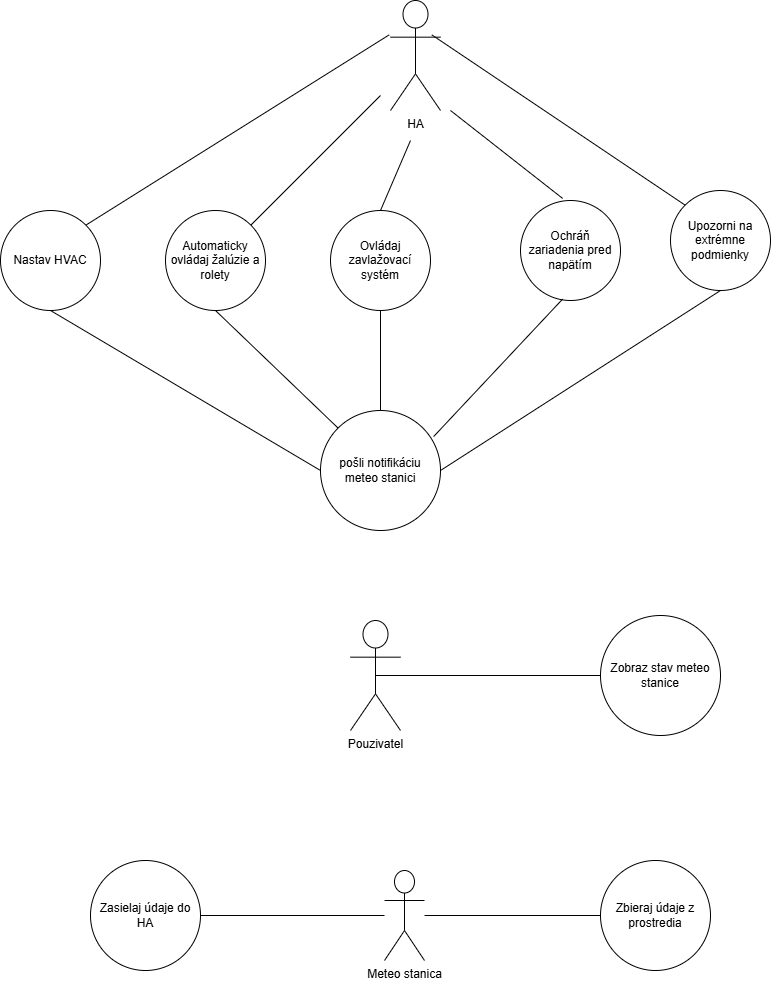

The diagram above was exported from draw.io. Its source (the exported page's mxGraphModel, read from the mxfile embedded in the PNG):
<mxGraphModel dx="1235" dy="614" grid="1" gridSize="10" guides="1" tooltips="1" connect="1" arrows="1" fold="1" page="1" pageScale="1" pageWidth="827" pageHeight="1169" math="0" shadow="0">
  <root>
    <mxCell id="0" />
    <mxCell id="1" parent="0" />
    <mxCell id="vge0dY_51qE_nIZ6QVGt-12" value="Ochráň zariadenia pred napätím" style="ellipse;whiteSpace=wrap;html=1;aspect=fixed;" vertex="1" parent="1">
      <mxGeometry x="530" y="350" width="100" height="100" as="geometry" />
    </mxCell>
    <mxCell id="vge0dY_51qE_nIZ6QVGt-13" value="Automaticky ovládaj žalúzie a rolety" style="ellipse;whiteSpace=wrap;html=1;aspect=fixed;" vertex="1" parent="1">
      <mxGeometry x="175" y="360" width="100" height="100" as="geometry" />
    </mxCell>
    <mxCell id="vge0dY_51qE_nIZ6QVGt-14" value="Ovládaj zavlažovací systém" style="ellipse;whiteSpace=wrap;html=1;aspect=fixed;" vertex="1" parent="1">
      <mxGeometry x="340" y="360" width="100" height="100" as="geometry" />
    </mxCell>
    <mxCell id="vge0dY_51qE_nIZ6QVGt-15" value="Nastav HVAC" style="ellipse;whiteSpace=wrap;html=1;aspect=fixed;" vertex="1" parent="1">
      <mxGeometry x="10" y="360" width="100" height="100" as="geometry" />
    </mxCell>
    <mxCell id="vge0dY_51qE_nIZ6QVGt-16" value="Upozorni na extrémne podmienky" style="ellipse;whiteSpace=wrap;html=1;aspect=fixed;" vertex="1" parent="1">
      <mxGeometry x="680" y="340" width="100" height="100" as="geometry" />
    </mxCell>
    <mxCell id="vge0dY_51qE_nIZ6QVGt-20" value="" style="endArrow=none;html=1;rounded=0;exitX=0.421;exitY=-0.021;exitDx=0;exitDy=0;exitPerimeter=0;" edge="1" parent="1" source="vge0dY_51qE_nIZ6QVGt-12">
      <mxGeometry width="50" height="50" relative="1" as="geometry">
        <mxPoint x="610" y="220" as="sourcePoint" />
        <mxPoint x="460" y="260" as="targetPoint" />
      </mxGeometry>
    </mxCell>
    <mxCell id="vge0dY_51qE_nIZ6QVGt-21" value="" style="endArrow=none;html=1;rounded=0;entryX=0;entryY=1;entryDx=0;entryDy=-15;entryPerimeter=0;exitX=1;exitY=0;exitDx=0;exitDy=0;" edge="1" parent="1" source="vge0dY_51qE_nIZ6QVGt-13">
      <mxGeometry width="50" height="50" relative="1" as="geometry">
        <mxPoint x="370" y="400" as="sourcePoint" />
        <mxPoint x="390" y="245" as="targetPoint" />
      </mxGeometry>
    </mxCell>
    <mxCell id="vge0dY_51qE_nIZ6QVGt-22" value="" style="endArrow=none;html=1;rounded=0;exitX=0.5;exitY=0;exitDx=0;exitDy=0;" edge="1" parent="1" source="vge0dY_51qE_nIZ6QVGt-14">
      <mxGeometry width="50" height="50" relative="1" as="geometry">
        <mxPoint x="340" y="390" as="sourcePoint" />
        <mxPoint x="420" y="290" as="targetPoint" />
      </mxGeometry>
    </mxCell>
    <mxCell id="vge0dY_51qE_nIZ6QVGt-23" value="" style="endArrow=none;html=1;rounded=0;entryX=0.145;entryY=0;entryDx=0;entryDy=4.35;entryPerimeter=0;exitX=1;exitY=0;exitDx=0;exitDy=0;" edge="1" parent="1" source="vge0dY_51qE_nIZ6QVGt-15">
      <mxGeometry width="50" height="50" relative="1" as="geometry">
        <mxPoint x="450" y="460" as="sourcePoint" />
        <mxPoint x="398.70000000000005" y="184.35000000000002" as="targetPoint" />
      </mxGeometry>
    </mxCell>
    <mxCell id="vge0dY_51qE_nIZ6QVGt-25" value="" style="endArrow=none;html=1;rounded=0;entryX=0.855;entryY=0;entryDx=0;entryDy=4.35;entryPerimeter=0;exitX=0;exitY=0;exitDx=0;exitDy=0;" edge="1" parent="1" source="vge0dY_51qE_nIZ6QVGt-16">
      <mxGeometry width="50" height="50" relative="1" as="geometry">
        <mxPoint x="381.5" y="91" as="sourcePoint" />
        <mxPoint x="441.29999999999995" y="184.35000000000002" as="targetPoint" />
      </mxGeometry>
    </mxCell>
    <mxCell id="vge0dY_51qE_nIZ6QVGt-26" value="HA" style="shape=umlActor;verticalLabelPosition=bottom;verticalAlign=top;html=1;outlineConnect=0;" vertex="1" parent="1">
      <mxGeometry x="400" y="150" width="50" height="110" as="geometry" />
    </mxCell>
    <mxCell id="vge0dY_51qE_nIZ6QVGt-27" value="Pouzivatel" style="shape=umlActor;verticalLabelPosition=bottom;verticalAlign=top;html=1;outlineConnect=0;" vertex="1" parent="1">
      <mxGeometry x="360" y="770" width="50" height="110" as="geometry" />
    </mxCell>
    <mxCell id="vge0dY_51qE_nIZ6QVGt-28" value="Zobraz stav meteo stanice" style="ellipse;whiteSpace=wrap;html=1;aspect=fixed;" vertex="1" parent="1">
      <mxGeometry x="610" y="765" width="120" height="120" as="geometry" />
    </mxCell>
    <mxCell id="vge0dY_51qE_nIZ6QVGt-29" value="" style="endArrow=none;html=1;rounded=0;exitX=0.5;exitY=0.5;exitDx=0;exitDy=0;exitPerimeter=0;entryX=0;entryY=0.5;entryDx=0;entryDy=0;" edge="1" parent="1" source="vge0dY_51qE_nIZ6QVGt-27" target="vge0dY_51qE_nIZ6QVGt-28">
      <mxGeometry width="50" height="50" relative="1" as="geometry">
        <mxPoint x="390" y="620" as="sourcePoint" />
        <mxPoint x="440" y="570" as="targetPoint" />
      </mxGeometry>
    </mxCell>
    <mxCell id="vge0dY_51qE_nIZ6QVGt-31" value="Meteo stanica&lt;div&gt;&lt;br&gt;&lt;/div&gt;" style="shape=umlActor;verticalLabelPosition=bottom;verticalAlign=top;html=1;outlineConnect=0;" vertex="1" parent="1">
      <mxGeometry x="394" y="1020" width="40" height="90" as="geometry" />
    </mxCell>
    <mxCell id="vge0dY_51qE_nIZ6QVGt-32" value="Zbieraj údaje z prostredia" style="ellipse;whiteSpace=wrap;html=1;aspect=fixed;" vertex="1" parent="1">
      <mxGeometry x="610" y="1010" width="110" height="110" as="geometry" />
    </mxCell>
    <mxCell id="vge0dY_51qE_nIZ6QVGt-34" value="" style="endArrow=none;html=1;rounded=0;exitX=0;exitY=0.5;exitDx=0;exitDy=0;" edge="1" parent="1" source="vge0dY_51qE_nIZ6QVGt-32" target="vge0dY_51qE_nIZ6QVGt-31">
      <mxGeometry width="50" height="50" relative="1" as="geometry">
        <mxPoint x="390" y="980" as="sourcePoint" />
        <mxPoint x="440" y="930" as="targetPoint" />
      </mxGeometry>
    </mxCell>
    <mxCell id="vge0dY_51qE_nIZ6QVGt-36" value="Zasielaj údaje do HA" style="ellipse;whiteSpace=wrap;html=1;aspect=fixed;" vertex="1" parent="1">
      <mxGeometry x="100" y="1010" width="110" height="110" as="geometry" />
    </mxCell>
    <mxCell id="vge0dY_51qE_nIZ6QVGt-37" value="" style="endArrow=none;html=1;rounded=0;entryX=1;entryY=0.5;entryDx=0;entryDy=0;" edge="1" parent="1" source="vge0dY_51qE_nIZ6QVGt-31" target="vge0dY_51qE_nIZ6QVGt-36">
      <mxGeometry width="50" height="50" relative="1" as="geometry">
        <mxPoint x="340" y="1074.82" as="sourcePoint" />
        <mxPoint x="210" y="1074.41" as="targetPoint" />
      </mxGeometry>
    </mxCell>
    <mxCell id="vge0dY_51qE_nIZ6QVGt-39" value="pošli notifikáciu meteo stanici" style="ellipse;whiteSpace=wrap;html=1;aspect=fixed;" vertex="1" parent="1">
      <mxGeometry x="330" y="560" width="120" height="120" as="geometry" />
    </mxCell>
    <mxCell id="vge0dY_51qE_nIZ6QVGt-40" value="" style="endArrow=none;html=1;rounded=0;exitX=0.5;exitY=1;exitDx=0;exitDy=0;entryX=0;entryY=0.5;entryDx=0;entryDy=0;" edge="1" parent="1" source="vge0dY_51qE_nIZ6QVGt-15" target="vge0dY_51qE_nIZ6QVGt-39">
      <mxGeometry width="50" height="50" relative="1" as="geometry">
        <mxPoint x="390" y="770" as="sourcePoint" />
        <mxPoint x="440" y="720" as="targetPoint" />
      </mxGeometry>
    </mxCell>
    <mxCell id="vge0dY_51qE_nIZ6QVGt-42" value="" style="endArrow=none;html=1;rounded=0;exitX=0;exitY=0;exitDx=0;exitDy=0;entryX=0.5;entryY=1;entryDx=0;entryDy=0;" edge="1" parent="1" source="vge0dY_51qE_nIZ6QVGt-39" target="vge0dY_51qE_nIZ6QVGt-13">
      <mxGeometry width="50" height="50" relative="1" as="geometry">
        <mxPoint x="390" y="770" as="sourcePoint" />
        <mxPoint x="440" y="720" as="targetPoint" />
      </mxGeometry>
    </mxCell>
    <mxCell id="vge0dY_51qE_nIZ6QVGt-43" value="" style="endArrow=none;html=1;rounded=0;exitX=0.5;exitY=0;exitDx=0;exitDy=0;entryX=0.5;entryY=1;entryDx=0;entryDy=0;" edge="1" parent="1" source="vge0dY_51qE_nIZ6QVGt-39">
      <mxGeometry width="50" height="50" relative="1" as="geometry">
        <mxPoint x="513" y="578" as="sourcePoint" />
        <mxPoint x="390" y="460" as="targetPoint" />
      </mxGeometry>
    </mxCell>
    <mxCell id="vge0dY_51qE_nIZ6QVGt-44" value="" style="endArrow=none;html=1;rounded=0;entryX=0.421;entryY=0.986;entryDx=0;entryDy=0;entryPerimeter=0;exitX=0.943;exitY=0.217;exitDx=0;exitDy=0;exitPerimeter=0;" edge="1" parent="1" source="vge0dY_51qE_nIZ6QVGt-39" target="vge0dY_51qE_nIZ6QVGt-12">
      <mxGeometry width="50" height="50" relative="1" as="geometry">
        <mxPoint x="390" y="640" as="sourcePoint" />
        <mxPoint x="440" y="590" as="targetPoint" />
      </mxGeometry>
    </mxCell>
    <mxCell id="vge0dY_51qE_nIZ6QVGt-45" value="" style="endArrow=none;html=1;rounded=0;entryX=0.5;entryY=1;entryDx=0;entryDy=0;exitX=1;exitY=0.5;exitDx=0;exitDy=0;" edge="1" parent="1" source="vge0dY_51qE_nIZ6QVGt-39" target="vge0dY_51qE_nIZ6QVGt-16">
      <mxGeometry width="50" height="50" relative="1" as="geometry">
        <mxPoint x="390" y="640" as="sourcePoint" />
        <mxPoint x="440" y="590" as="targetPoint" />
      </mxGeometry>
    </mxCell>
  </root>
</mxGraphModel>